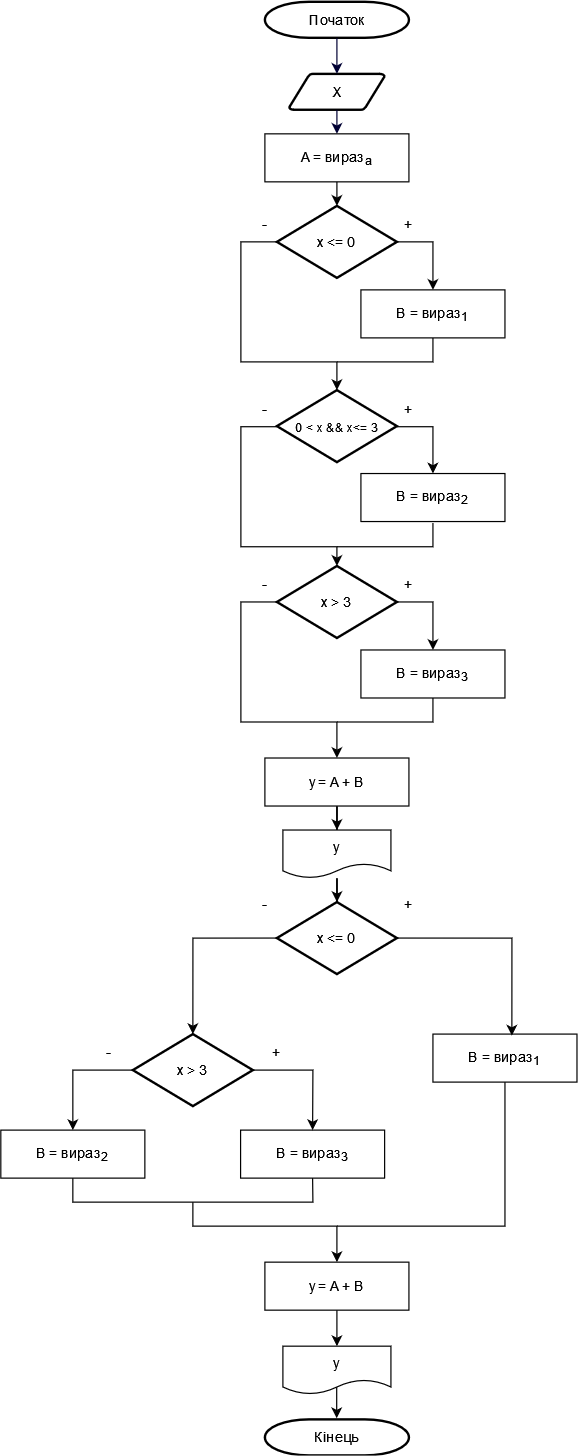

The diagram above was exported from draw.io. Its source (the exported page's mxGraphModel, read from the mxfile embedded in the PNG):
<mxGraphModel dx="1053" dy="587" grid="1" gridSize="10" guides="1" tooltips="1" connect="1" arrows="1" fold="1" page="1" pageScale="1" pageWidth="1169" pageHeight="827" background="none" math="0" shadow="0">
  <root>
    <mxCell id="0" />
    <mxCell id="1" parent="0" />
    <mxCell id="2" value="Початок" style="shape=mxgraph.flowchart.terminator;strokeWidth=2;gradientColor=none;gradientDirection=north;fontStyle=0;html=1;" parent="1" vertex="1">
      <mxGeometry x="260" y="60" width="120" height="30" as="geometry" />
    </mxCell>
    <mxCell id="3" value="X" style="shape=mxgraph.flowchart.data;strokeWidth=2;gradientColor=none;gradientDirection=north;fontStyle=0;html=1;" parent="1" vertex="1">
      <mxGeometry x="280.25" y="120" width="79.5" height="30" as="geometry" />
    </mxCell>
    <mxCell id="7" style="fontStyle=1;strokeColor=#000033;strokeWidth=1;html=1;" parent="1" source="2" target="3" edge="1">
      <mxGeometry relative="1" as="geometry">
        <Array as="points">
          <mxPoint x="320" y="100" />
        </Array>
      </mxGeometry>
    </mxCell>
    <mxCell id="8" style="fontStyle=1;strokeColor=#000033;strokeWidth=1;html=1;entryX=0.5;entryY=0;entryDx=0;entryDy=0;" parent="1" source="3" target="gHd--nVWkadTE5w4t2bu-55" edge="1">
      <mxGeometry relative="1" as="geometry">
        <mxPoint x="320" y="250" as="targetPoint" />
      </mxGeometry>
    </mxCell>
    <mxCell id="45" value="" style="edgeStyle=elbowEdgeStyle;elbow=horizontal;exitX=1;exitY=0.5;exitPerimeter=0;entryX=0.905;entryY=0.5;entryPerimeter=0;fontStyle=1;strokeColor=#003366;strokeWidth=1;html=1;" parent="1" target="34" edge="1">
      <mxGeometry width="100" height="100" as="geometry">
        <mxPoint x="380.5" y="1119.25" as="sourcePoint" />
        <mxPoint x="100" as="targetPoint" />
        <Array as="points">
          <mxPoint x="950" y="1320" />
        </Array>
      </mxGeometry>
    </mxCell>
    <mxCell id="gHd--nVWkadTE5w4t2bu-55" value="A = вираз&lt;sub&gt;а&lt;/sub&gt;" style="rounded=0;whiteSpace=wrap;html=1;" vertex="1" parent="1">
      <mxGeometry x="260" y="170" width="120" height="40" as="geometry" />
    </mxCell>
    <mxCell id="gHd--nVWkadTE5w4t2bu-57" value="x &amp;lt;= 0" style="strokeWidth=2;html=1;shape=mxgraph.flowchart.decision;whiteSpace=wrap;" vertex="1" parent="1">
      <mxGeometry x="270" y="230" width="100" height="60" as="geometry" />
    </mxCell>
    <mxCell id="gHd--nVWkadTE5w4t2bu-58" value="" style="endArrow=classic;html=1;rounded=0;exitX=1;exitY=0.5;exitDx=0;exitDy=0;exitPerimeter=0;" edge="1" parent="1" source="gHd--nVWkadTE5w4t2bu-57">
      <mxGeometry width="50" height="50" relative="1" as="geometry">
        <mxPoint x="280" y="220" as="sourcePoint" />
        <mxPoint x="400" y="300" as="targetPoint" />
        <Array as="points">
          <mxPoint x="400" y="260" />
        </Array>
      </mxGeometry>
    </mxCell>
    <mxCell id="gHd--nVWkadTE5w4t2bu-59" value="" style="endArrow=classic;html=1;rounded=0;exitX=0;exitY=0.5;exitDx=0;exitDy=0;exitPerimeter=0;entryX=0.5;entryY=0;entryDx=0;entryDy=0;entryPerimeter=0;" edge="1" parent="1" source="gHd--nVWkadTE5w4t2bu-57" target="gHd--nVWkadTE5w4t2bu-73">
      <mxGeometry width="50" height="50" relative="1" as="geometry">
        <mxPoint x="280" y="150" as="sourcePoint" />
        <mxPoint x="320" y="380" as="targetPoint" />
        <Array as="points">
          <mxPoint x="240" y="260" />
          <mxPoint x="240" y="360" />
          <mxPoint x="320" y="360" />
        </Array>
      </mxGeometry>
    </mxCell>
    <mxCell id="gHd--nVWkadTE5w4t2bu-60" value="&lt;div&gt;-&lt;/div&gt;" style="text;html=1;strokeColor=none;fillColor=none;align=center;verticalAlign=middle;whiteSpace=wrap;rounded=0;" vertex="1" parent="1">
      <mxGeometry x="230" y="230" width="60" height="30" as="geometry" />
    </mxCell>
    <mxCell id="gHd--nVWkadTE5w4t2bu-62" value="&lt;div&gt;+&lt;/div&gt;" style="text;html=1;strokeColor=none;fillColor=none;align=center;verticalAlign=middle;whiteSpace=wrap;rounded=0;" vertex="1" parent="1">
      <mxGeometry x="350" y="230" width="60" height="30" as="geometry" />
    </mxCell>
    <mxCell id="gHd--nVWkadTE5w4t2bu-63" value="B = вираз&lt;sub&gt;1&lt;/sub&gt;" style="rounded=0;whiteSpace=wrap;html=1;" vertex="1" parent="1">
      <mxGeometry x="340" y="300" width="120" height="40" as="geometry" />
    </mxCell>
    <mxCell id="gHd--nVWkadTE5w4t2bu-65" value="" style="endArrow=none;html=1;rounded=0;entryX=0.5;entryY=1;entryDx=0;entryDy=0;" edge="1" parent="1" target="gHd--nVWkadTE5w4t2bu-63">
      <mxGeometry width="50" height="50" relative="1" as="geometry">
        <mxPoint x="320" y="360" as="sourcePoint" />
        <mxPoint x="340" y="260" as="targetPoint" />
        <Array as="points">
          <mxPoint x="400" y="360" />
        </Array>
      </mxGeometry>
    </mxCell>
    <mxCell id="gHd--nVWkadTE5w4t2bu-66" value="" style="endArrow=classic;html=1;rounded=0;exitX=0.5;exitY=1;exitDx=0;exitDy=0;entryX=0.5;entryY=0;entryDx=0;entryDy=0;entryPerimeter=0;" edge="1" parent="1" source="gHd--nVWkadTE5w4t2bu-55" target="gHd--nVWkadTE5w4t2bu-57">
      <mxGeometry width="50" height="50" relative="1" as="geometry">
        <mxPoint x="220" y="200" as="sourcePoint" />
        <mxPoint x="210" y="220" as="targetPoint" />
      </mxGeometry>
    </mxCell>
    <mxCell id="gHd--nVWkadTE5w4t2bu-70" value="" style="endArrow=classic;html=1;rounded=0;exitX=1;exitY=0.5;exitDx=0;exitDy=0;exitPerimeter=0;entryX=0.5;entryY=0;entryDx=0;entryDy=0;" edge="1" parent="1" target="gHd--nVWkadTE5w4t2bu-74">
      <mxGeometry width="50" height="50" relative="1" as="geometry">
        <mxPoint x="370" y="414" as="sourcePoint" />
        <mxPoint x="400" y="454" as="targetPoint" />
        <Array as="points">
          <mxPoint x="400" y="414" />
        </Array>
      </mxGeometry>
    </mxCell>
    <mxCell id="gHd--nVWkadTE5w4t2bu-71" value="" style="endArrow=classic;html=1;rounded=0;exitX=0;exitY=0.5;exitDx=0;exitDy=0;exitPerimeter=0;entryX=0.5;entryY=0;entryDx=0;entryDy=0;entryPerimeter=0;" edge="1" parent="1" target="gHd--nVWkadTE5w4t2bu-75">
      <mxGeometry width="50" height="50" relative="1" as="geometry">
        <mxPoint x="270" y="414" as="sourcePoint" />
        <mxPoint x="320" y="534" as="targetPoint" />
        <Array as="points">
          <mxPoint x="240" y="414" />
          <mxPoint x="240" y="514" />
          <mxPoint x="320" y="514" />
        </Array>
      </mxGeometry>
    </mxCell>
    <mxCell id="gHd--nVWkadTE5w4t2bu-72" value="" style="endArrow=none;html=1;rounded=0;entryX=0.5;entryY=1;entryDx=0;entryDy=0;" edge="1" parent="1">
      <mxGeometry width="50" height="50" relative="1" as="geometry">
        <mxPoint x="320" y="514" as="sourcePoint" />
        <mxPoint x="400" y="494" as="targetPoint" />
        <Array as="points">
          <mxPoint x="400" y="514" />
        </Array>
      </mxGeometry>
    </mxCell>
    <mxCell id="gHd--nVWkadTE5w4t2bu-73" value="&lt;font style=&quot;font-size: 10px;&quot;&gt;0 &amp;lt; x &amp;amp;&amp;amp; x&amp;lt;= 3&lt;/font&gt;" style="strokeWidth=2;html=1;shape=mxgraph.flowchart.decision;whiteSpace=wrap;" vertex="1" parent="1">
      <mxGeometry x="270" y="383.5" width="100" height="60" as="geometry" />
    </mxCell>
    <mxCell id="gHd--nVWkadTE5w4t2bu-74" value="B = вираз&lt;sub&gt;2&lt;/sub&gt;" style="rounded=0;whiteSpace=wrap;html=1;" vertex="1" parent="1">
      <mxGeometry x="340" y="453" width="120" height="40" as="geometry" />
    </mxCell>
    <mxCell id="gHd--nVWkadTE5w4t2bu-75" value="x &amp;gt; 3" style="strokeWidth=2;html=1;shape=mxgraph.flowchart.decision;whiteSpace=wrap;" vertex="1" parent="1">
      <mxGeometry x="270" y="530" width="100" height="60" as="geometry" />
    </mxCell>
    <mxCell id="gHd--nVWkadTE5w4t2bu-76" value="" style="endArrow=classic;html=1;rounded=0;exitX=1;exitY=0.5;exitDx=0;exitDy=0;exitPerimeter=0;" edge="1" parent="1" source="gHd--nVWkadTE5w4t2bu-75">
      <mxGeometry width="50" height="50" relative="1" as="geometry">
        <mxPoint x="280" y="520" as="sourcePoint" />
        <mxPoint x="400" y="600" as="targetPoint" />
        <Array as="points">
          <mxPoint x="400" y="560" />
        </Array>
      </mxGeometry>
    </mxCell>
    <mxCell id="gHd--nVWkadTE5w4t2bu-77" value="&lt;div&gt;-&lt;/div&gt;" style="text;html=1;strokeColor=none;fillColor=none;align=center;verticalAlign=middle;whiteSpace=wrap;rounded=0;" vertex="1" parent="1">
      <mxGeometry x="230" y="530" width="60" height="30" as="geometry" />
    </mxCell>
    <mxCell id="gHd--nVWkadTE5w4t2bu-78" value="&lt;div&gt;+&lt;/div&gt;" style="text;html=1;strokeColor=none;fillColor=none;align=center;verticalAlign=middle;whiteSpace=wrap;rounded=0;" vertex="1" parent="1">
      <mxGeometry x="350" y="530" width="60" height="30" as="geometry" />
    </mxCell>
    <mxCell id="gHd--nVWkadTE5w4t2bu-79" value="B = вираз&lt;sub&gt;3&lt;/sub&gt;" style="rounded=0;whiteSpace=wrap;html=1;" vertex="1" parent="1">
      <mxGeometry x="340" y="600" width="120" height="40" as="geometry" />
    </mxCell>
    <mxCell id="gHd--nVWkadTE5w4t2bu-80" value="" style="endArrow=none;html=1;rounded=0;entryX=0.5;entryY=1;entryDx=0;entryDy=0;" edge="1" parent="1" target="gHd--nVWkadTE5w4t2bu-79">
      <mxGeometry width="50" height="50" relative="1" as="geometry">
        <mxPoint x="320" y="660" as="sourcePoint" />
        <mxPoint x="340" y="560" as="targetPoint" />
        <Array as="points">
          <mxPoint x="400" y="660" />
        </Array>
      </mxGeometry>
    </mxCell>
    <mxCell id="gHd--nVWkadTE5w4t2bu-81" value="" style="endArrow=classic;html=1;rounded=0;exitX=0;exitY=0.5;exitDx=0;exitDy=0;exitPerimeter=0;entryX=0.5;entryY=0;entryDx=0;entryDy=0;" edge="1" parent="1" target="gHd--nVWkadTE5w4t2bu-84">
      <mxGeometry width="50" height="50" relative="1" as="geometry">
        <mxPoint x="270" y="560" as="sourcePoint" />
        <mxPoint x="320" y="676" as="targetPoint" />
        <Array as="points">
          <mxPoint x="240" y="560" />
          <mxPoint x="240" y="660" />
          <mxPoint x="320" y="660" />
        </Array>
      </mxGeometry>
    </mxCell>
    <mxCell id="gHd--nVWkadTE5w4t2bu-82" value="&lt;div&gt;-&lt;/div&gt;" style="text;html=1;strokeColor=none;fillColor=none;align=center;verticalAlign=middle;whiteSpace=wrap;rounded=0;" vertex="1" parent="1">
      <mxGeometry x="230" y="384" width="60" height="30" as="geometry" />
    </mxCell>
    <mxCell id="gHd--nVWkadTE5w4t2bu-83" value="&lt;div&gt;+&lt;/div&gt;" style="text;html=1;strokeColor=none;fillColor=none;align=center;verticalAlign=middle;whiteSpace=wrap;rounded=0;" vertex="1" parent="1">
      <mxGeometry x="350" y="384" width="60" height="30" as="geometry" />
    </mxCell>
    <mxCell id="gHd--nVWkadTE5w4t2bu-90" style="edgeStyle=orthogonalEdgeStyle;rounded=0;orthogonalLoop=1;jettySize=auto;html=1;entryX=0.5;entryY=0;entryDx=0;entryDy=0;" edge="1" parent="1" source="gHd--nVWkadTE5w4t2bu-84" target="gHd--nVWkadTE5w4t2bu-89">
      <mxGeometry relative="1" as="geometry" />
    </mxCell>
    <mxCell id="gHd--nVWkadTE5w4t2bu-84" value="y = A + B" style="rounded=0;whiteSpace=wrap;html=1;" vertex="1" parent="1">
      <mxGeometry x="260" y="690" width="120" height="40" as="geometry" />
    </mxCell>
    <mxCell id="gHd--nVWkadTE5w4t2bu-104" style="edgeStyle=orthogonalEdgeStyle;rounded=0;orthogonalLoop=1;jettySize=auto;html=1;" edge="1" parent="1" source="gHd--nVWkadTE5w4t2bu-89" target="gHd--nVWkadTE5w4t2bu-91">
      <mxGeometry relative="1" as="geometry" />
    </mxCell>
    <mxCell id="gHd--nVWkadTE5w4t2bu-89" value="&lt;div&gt;y&lt;/div&gt;" style="shape=document;whiteSpace=wrap;html=1;boundedLbl=1;" vertex="1" parent="1">
      <mxGeometry x="275" y="750" width="90" height="40" as="geometry" />
    </mxCell>
    <mxCell id="gHd--nVWkadTE5w4t2bu-91" value="x &amp;lt;= 0" style="strokeWidth=2;html=1;shape=mxgraph.flowchart.decision;whiteSpace=wrap;" vertex="1" parent="1">
      <mxGeometry x="270" y="810" width="100" height="60" as="geometry" />
    </mxCell>
    <mxCell id="gHd--nVWkadTE5w4t2bu-92" value="B = вираз&lt;sub&gt;2&lt;/sub&gt;" style="rounded=0;whiteSpace=wrap;html=1;" vertex="1" parent="1">
      <mxGeometry x="40" y="1000" width="120" height="40" as="geometry" />
    </mxCell>
    <mxCell id="gHd--nVWkadTE5w4t2bu-93" value="B = вираз&lt;sub&gt;1&lt;/sub&gt;" style="rounded=0;whiteSpace=wrap;html=1;" vertex="1" parent="1">
      <mxGeometry x="400" y="920" width="120" height="40" as="geometry" />
    </mxCell>
    <mxCell id="gHd--nVWkadTE5w4t2bu-94" value="x &amp;gt; 3" style="strokeWidth=2;html=1;shape=mxgraph.flowchart.decision;whiteSpace=wrap;" vertex="1" parent="1">
      <mxGeometry x="150" y="920" width="100" height="60" as="geometry" />
    </mxCell>
    <mxCell id="gHd--nVWkadTE5w4t2bu-95" value="B = вираз&lt;sub&gt;3&lt;/sub&gt;" style="rounded=0;whiteSpace=wrap;html=1;" vertex="1" parent="1">
      <mxGeometry x="239.75" y="1000" width="120" height="40" as="geometry" />
    </mxCell>
    <mxCell id="gHd--nVWkadTE5w4t2bu-96" value="&lt;div&gt;-&lt;/div&gt;" style="text;html=1;strokeColor=none;fillColor=none;align=center;verticalAlign=middle;whiteSpace=wrap;rounded=0;" vertex="1" parent="1">
      <mxGeometry x="230" y="797" width="60" height="30" as="geometry" />
    </mxCell>
    <mxCell id="gHd--nVWkadTE5w4t2bu-97" value="&lt;div&gt;+&lt;/div&gt;" style="text;html=1;strokeColor=none;fillColor=none;align=center;verticalAlign=middle;whiteSpace=wrap;rounded=0;" vertex="1" parent="1">
      <mxGeometry x="350" y="797" width="60" height="30" as="geometry" />
    </mxCell>
    <mxCell id="gHd--nVWkadTE5w4t2bu-98" value="&lt;div&gt;-&lt;/div&gt;" style="text;html=1;strokeColor=none;fillColor=none;align=center;verticalAlign=middle;whiteSpace=wrap;rounded=0;" vertex="1" parent="1">
      <mxGeometry x="100" y="920" width="60" height="30" as="geometry" />
    </mxCell>
    <mxCell id="gHd--nVWkadTE5w4t2bu-99" value="&lt;div&gt;+&lt;/div&gt;" style="text;html=1;strokeColor=none;fillColor=none;align=center;verticalAlign=middle;whiteSpace=wrap;rounded=0;" vertex="1" parent="1">
      <mxGeometry x="239.75" y="920" width="60" height="30" as="geometry" />
    </mxCell>
    <mxCell id="gHd--nVWkadTE5w4t2bu-102" value="" style="endArrow=classic;html=1;rounded=0;exitX=0;exitY=0.5;exitDx=0;exitDy=0;exitPerimeter=0;entryX=0.5;entryY=0;entryDx=0;entryDy=0;" edge="1" parent="1" source="gHd--nVWkadTE5w4t2bu-94" target="gHd--nVWkadTE5w4t2bu-92">
      <mxGeometry width="50" height="50" relative="1" as="geometry">
        <mxPoint x="240" y="850" as="sourcePoint" />
        <mxPoint x="290" y="800" as="targetPoint" />
        <Array as="points">
          <mxPoint x="100" y="950" />
        </Array>
      </mxGeometry>
    </mxCell>
    <mxCell id="gHd--nVWkadTE5w4t2bu-103" value="" style="endArrow=classic;html=1;rounded=0;exitX=1;exitY=0.5;exitDx=0;exitDy=0;exitPerimeter=0;entryX=0.5;entryY=0;entryDx=0;entryDy=0;" edge="1" parent="1" source="gHd--nVWkadTE5w4t2bu-94" target="gHd--nVWkadTE5w4t2bu-95">
      <mxGeometry width="50" height="50" relative="1" as="geometry">
        <mxPoint x="160" y="960" as="sourcePoint" />
        <mxPoint x="110" y="1010" as="targetPoint" />
        <Array as="points">
          <mxPoint x="300" y="950" />
        </Array>
      </mxGeometry>
    </mxCell>
    <mxCell id="gHd--nVWkadTE5w4t2bu-113" style="edgeStyle=orthogonalEdgeStyle;rounded=0;orthogonalLoop=1;jettySize=auto;html=1;exitX=0.5;exitY=1;exitDx=0;exitDy=0;entryX=0.5;entryY=0;entryDx=0;entryDy=0;" edge="1" parent="1" source="gHd--nVWkadTE5w4t2bu-105" target="gHd--nVWkadTE5w4t2bu-106">
      <mxGeometry relative="1" as="geometry" />
    </mxCell>
    <mxCell id="gHd--nVWkadTE5w4t2bu-105" value="y = A + B" style="rounded=0;whiteSpace=wrap;html=1;" vertex="1" parent="1">
      <mxGeometry x="260" y="1110" width="120" height="40" as="geometry" />
    </mxCell>
    <mxCell id="gHd--nVWkadTE5w4t2bu-114" style="edgeStyle=orthogonalEdgeStyle;rounded=0;orthogonalLoop=1;jettySize=auto;html=1;exitX=0.498;exitY=0.784;exitDx=0;exitDy=0;exitPerimeter=0;" edge="1" parent="1" source="gHd--nVWkadTE5w4t2bu-106" target="gHd--nVWkadTE5w4t2bu-107">
      <mxGeometry relative="1" as="geometry" />
    </mxCell>
    <mxCell id="gHd--nVWkadTE5w4t2bu-106" value="&lt;div&gt;y&lt;/div&gt;" style="shape=document;whiteSpace=wrap;html=1;boundedLbl=1;" vertex="1" parent="1">
      <mxGeometry x="275" y="1180" width="90" height="40" as="geometry" />
    </mxCell>
    <mxCell id="gHd--nVWkadTE5w4t2bu-107" value="Кінець" style="shape=mxgraph.flowchart.terminator;strokeWidth=2;gradientColor=none;gradientDirection=north;fontStyle=0;html=1;" vertex="1" parent="1">
      <mxGeometry x="260" y="1241" width="120" height="30" as="geometry" />
    </mxCell>
    <mxCell id="gHd--nVWkadTE5w4t2bu-108" style="edgeStyle=orthogonalEdgeStyle;rounded=0;orthogonalLoop=1;jettySize=auto;html=1;exitX=0;exitY=0.5;exitDx=0;exitDy=0;exitPerimeter=0;entryX=0.5;entryY=0;entryDx=0;entryDy=0;entryPerimeter=0;" edge="1" parent="1" source="gHd--nVWkadTE5w4t2bu-91" target="gHd--nVWkadTE5w4t2bu-94">
      <mxGeometry relative="1" as="geometry" />
    </mxCell>
    <mxCell id="gHd--nVWkadTE5w4t2bu-109" style="edgeStyle=orthogonalEdgeStyle;rounded=0;orthogonalLoop=1;jettySize=auto;html=1;exitX=1;exitY=0.5;exitDx=0;exitDy=0;exitPerimeter=0;entryX=0.548;entryY=0.032;entryDx=0;entryDy=0;entryPerimeter=0;" edge="1" parent="1" source="gHd--nVWkadTE5w4t2bu-91" target="gHd--nVWkadTE5w4t2bu-93">
      <mxGeometry relative="1" as="geometry" />
    </mxCell>
    <mxCell id="gHd--nVWkadTE5w4t2bu-110" value="" style="endArrow=none;html=1;rounded=0;entryX=0.5;entryY=1;entryDx=0;entryDy=0;exitX=0.5;exitY=1;exitDx=0;exitDy=0;" edge="1" parent="1" source="gHd--nVWkadTE5w4t2bu-92" target="gHd--nVWkadTE5w4t2bu-95">
      <mxGeometry width="50" height="50" relative="1" as="geometry">
        <mxPoint x="270" y="940" as="sourcePoint" />
        <mxPoint x="320" y="890" as="targetPoint" />
        <Array as="points">
          <mxPoint x="100" y="1060" />
          <mxPoint x="300" y="1060" />
        </Array>
      </mxGeometry>
    </mxCell>
    <mxCell id="gHd--nVWkadTE5w4t2bu-111" value="" style="endArrow=classic;html=1;rounded=0;entryX=0.5;entryY=0;entryDx=0;entryDy=0;" edge="1" parent="1" target="gHd--nVWkadTE5w4t2bu-105">
      <mxGeometry width="50" height="50" relative="1" as="geometry">
        <mxPoint x="200" y="1060" as="sourcePoint" />
        <mxPoint x="320" y="970" as="targetPoint" />
        <Array as="points">
          <mxPoint x="200" y="1080" />
          <mxPoint x="320" y="1080" />
        </Array>
      </mxGeometry>
    </mxCell>
    <mxCell id="gHd--nVWkadTE5w4t2bu-112" value="" style="endArrow=none;html=1;rounded=0;entryX=0.5;entryY=1;entryDx=0;entryDy=0;" edge="1" parent="1" target="gHd--nVWkadTE5w4t2bu-93">
      <mxGeometry width="50" height="50" relative="1" as="geometry">
        <mxPoint x="320" y="1080" as="sourcePoint" />
        <mxPoint x="370" y="970" as="targetPoint" />
        <Array as="points">
          <mxPoint x="460" y="1080" />
        </Array>
      </mxGeometry>
    </mxCell>
  </root>
</mxGraphModel>